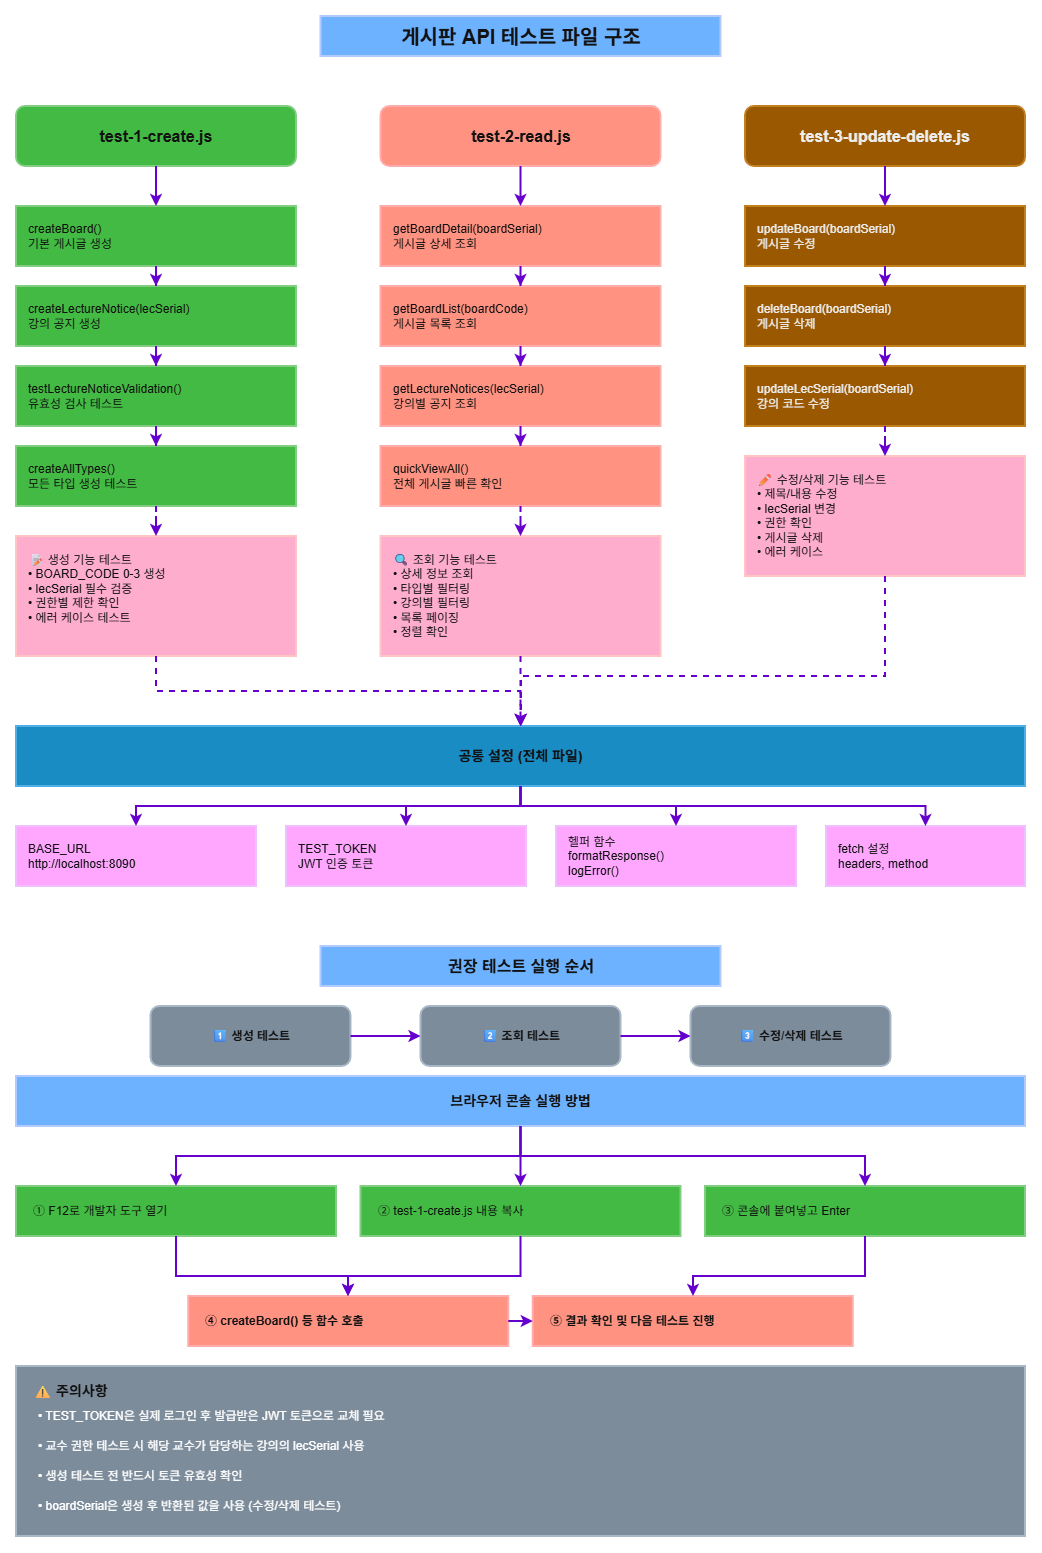

The diagram above was exported from draw.io. Its source (the exported page's mxGraphModel, read from the mxfile embedded in the PNG):
<mxGraphModel dx="1188" dy="648" grid="1" gridSize="10" guides="1" tooltips="1" connect="1" arrows="1" fold="1" page="1" pageScale="1" pageWidth="1169" pageHeight="1654" background="light-dark(#FFFFFF,#FFFFFF)" math="0" shadow="0">
  <root>
    <mxCell id="0" />
    <mxCell id="1" parent="0" />
    <mxCell id="title" value="게시판 API 테스트 파일 구조" style="text;html=1;strokeColor=#001DBC;fillColor=#0050ef;align=center;verticalAlign=middle;whiteSpace=wrap;rounded=0;fontSize=20;fontStyle=1;strokeWidth=2;fontColor=#ffffff;" parent="1" vertex="1">
      <mxGeometry x="384.5" y="30" width="400" height="40" as="geometry" />
    </mxCell>
    <mxCell id="test1" value="test-1-create.js" style="rounded=1;whiteSpace=wrap;html=1;fillColor=#008a00;strokeColor=#005700;fontStyle=1;fontSize=16;strokeWidth=2;fontColor=#ffffff;" parent="1" vertex="1">
      <mxGeometry x="80" y="120" width="280" height="60" as="geometry" />
    </mxCell>
    <mxCell id="test1-func1" value="createBoard()&#10;기본 게시글 생성" style="rounded=0;whiteSpace=wrap;html=1;fillColor=#008a00;strokeColor=#005700;align=left;spacingLeft=10;strokeWidth=2;fontColor=#ffffff;" parent="1" vertex="1">
      <mxGeometry x="80" y="220" width="280" height="60" as="geometry" />
    </mxCell>
    <mxCell id="arrow1" style="edgeStyle=orthogonalEdgeStyle;rounded=0;orthogonalLoop=1;jettySize=auto;html=1;strokeColor=light-dark(#D5E8D4,#6600CC);strokeWidth=2;" parent="1" source="test1" target="test1-func1" edge="1">
      <mxGeometry relative="1" as="geometry" />
    </mxCell>
    <mxCell id="test1-func2" value="createLectureNotice(lecSerial)&#10;강의 공지 생성" style="rounded=0;whiteSpace=wrap;html=1;fillColor=#008a00;strokeColor=#005700;align=left;spacingLeft=10;strokeWidth=2;fontColor=#ffffff;" parent="1" vertex="1">
      <mxGeometry x="80" y="300" width="280" height="60" as="geometry" />
    </mxCell>
    <mxCell id="arrow2" style="edgeStyle=orthogonalEdgeStyle;rounded=0;orthogonalLoop=1;jettySize=auto;html=1;strokeColor=light-dark(#D5E8D4,#6600CC);strokeWidth=2;" parent="1" source="test1-func1" target="test1-func2" edge="1">
      <mxGeometry relative="1" as="geometry" />
    </mxCell>
    <mxCell id="test1-func3" value="testLectureNoticeValidation()&#10;유효성 검사 테스트" style="rounded=0;whiteSpace=wrap;html=1;fillColor=#008a00;strokeColor=#005700;align=left;spacingLeft=10;strokeWidth=2;fontColor=#ffffff;" parent="1" vertex="1">
      <mxGeometry x="80" y="380" width="280" height="60" as="geometry" />
    </mxCell>
    <mxCell id="arrow3" style="edgeStyle=orthogonalEdgeStyle;rounded=0;orthogonalLoop=1;jettySize=auto;html=1;strokeColor=light-dark(#D5E8D4,#6600CC);strokeWidth=2;" parent="1" source="test1-func2" target="test1-func3" edge="1">
      <mxGeometry relative="1" as="geometry" />
    </mxCell>
    <mxCell id="test1-func4" value="createAllTypes()&#10;모든 타입 생성 테스트" style="rounded=0;whiteSpace=wrap;html=1;fillColor=#008a00;strokeColor=#005700;align=left;spacingLeft=10;strokeWidth=2;fontColor=#ffffff;" parent="1" vertex="1">
      <mxGeometry x="80" y="460" width="280" height="60" as="geometry" />
    </mxCell>
    <mxCell id="arrow4" style="edgeStyle=orthogonalEdgeStyle;rounded=0;orthogonalLoop=1;jettySize=auto;html=1;strokeColor=light-dark(#D5E8D4,#6600CC);strokeWidth=2;" parent="1" source="test1-func3" target="test1-func4" edge="1">
      <mxGeometry relative="1" as="geometry" />
    </mxCell>
    <mxCell id="test1-desc" value="📝 생성 기능 테스트&#10;• BOARD_CODE 0-3 생성&#10;• lecSerial 필수 검증&#10;• 권한별 제한 확인&#10;• 에러 케이스 테스트" style="rounded=0;whiteSpace=wrap;html=1;fillColor=#a20025;strokeColor=#6F0000;align=left;spacingLeft=10;verticalAlign=top;spacingTop=10;strokeWidth=2;fontColor=#ffffff;" parent="1" vertex="1">
      <mxGeometry x="80" y="550" width="280" height="120" as="geometry" />
    </mxCell>
    <mxCell id="arrow5" style="edgeStyle=orthogonalEdgeStyle;rounded=0;orthogonalLoop=1;jettySize=auto;html=1;dashed=1;strokeColor=light-dark(#D5E8D4,#6600CC);strokeWidth=2;" parent="1" source="test1-func4" target="test1-desc" edge="1">
      <mxGeometry relative="1" as="geometry" />
    </mxCell>
    <mxCell id="test2" value="test-2-read.js" style="rounded=1;whiteSpace=wrap;html=1;fillColor=#e51400;strokeColor=#B20000;fontStyle=1;fontSize=16;strokeWidth=2;fontColor=#ffffff;" parent="1" vertex="1">
      <mxGeometry x="444.5" y="120" width="280" height="60" as="geometry" />
    </mxCell>
    <mxCell id="test2-func1" value="getBoardDetail(boardSerial)&#10;게시글 상세 조회" style="rounded=0;whiteSpace=wrap;html=1;fillColor=#e51400;strokeColor=#B20000;align=left;spacingLeft=10;strokeWidth=2;fontColor=#ffffff;" parent="1" vertex="1">
      <mxGeometry x="444.5" y="220" width="280" height="60" as="geometry" />
    </mxCell>
    <mxCell id="arrow6" style="edgeStyle=orthogonalEdgeStyle;rounded=0;orthogonalLoop=1;jettySize=auto;html=1;strokeColor=light-dark(#D5E8D4,#6600CC);strokeWidth=2;" parent="1" source="test2" target="test2-func1" edge="1">
      <mxGeometry relative="1" as="geometry" />
    </mxCell>
    <mxCell id="test2-func2" value="getBoardList(boardCode)&#10;게시글 목록 조회" style="rounded=0;whiteSpace=wrap;html=1;fillColor=#e51400;strokeColor=#B20000;align=left;spacingLeft=10;strokeWidth=2;fontColor=#ffffff;" parent="1" vertex="1">
      <mxGeometry x="444.5" y="300" width="280" height="60" as="geometry" />
    </mxCell>
    <mxCell id="arrow7" style="edgeStyle=orthogonalEdgeStyle;rounded=0;orthogonalLoop=1;jettySize=auto;html=1;strokeColor=light-dark(#D5E8D4,#6600CC);strokeWidth=2;" parent="1" source="test2-func1" target="test2-func2" edge="1">
      <mxGeometry relative="1" as="geometry" />
    </mxCell>
    <mxCell id="test2-func3" value="getLectureNotices(lecSerial)&#10;강의별 공지 조회" style="rounded=0;whiteSpace=wrap;html=1;fillColor=#e51400;strokeColor=#B20000;align=left;spacingLeft=10;strokeWidth=2;fontColor=#ffffff;" parent="1" vertex="1">
      <mxGeometry x="444.5" y="380" width="280" height="60" as="geometry" />
    </mxCell>
    <mxCell id="arrow8" style="edgeStyle=orthogonalEdgeStyle;rounded=0;orthogonalLoop=1;jettySize=auto;html=1;strokeColor=light-dark(#D5E8D4,#6600CC);strokeWidth=2;" parent="1" source="test2-func2" target="test2-func3" edge="1">
      <mxGeometry relative="1" as="geometry" />
    </mxCell>
    <mxCell id="test2-func4" value="quickViewAll()&#10;전체 게시글 빠른 확인" style="rounded=0;whiteSpace=wrap;html=1;fillColor=#e51400;strokeColor=#B20000;align=left;spacingLeft=10;strokeWidth=2;fontColor=#ffffff;" parent="1" vertex="1">
      <mxGeometry x="444.5" y="460" width="280" height="60" as="geometry" />
    </mxCell>
    <mxCell id="arrow9" style="edgeStyle=orthogonalEdgeStyle;rounded=0;orthogonalLoop=1;jettySize=auto;html=1;strokeColor=light-dark(#D5E8D4,#6600CC);strokeWidth=2;" parent="1" source="test2-func3" target="test2-func4" edge="1">
      <mxGeometry relative="1" as="geometry" />
    </mxCell>
    <mxCell id="test2-desc" value="🔍 조회 기능 테스트&#10;• 상세 정보 조회&#10;• 타입별 필터링&#10;• 강의별 필터링&#10;• 목록 페이징&#10;• 정렬 확인" style="rounded=0;whiteSpace=wrap;html=1;fillColor=#a20025;strokeColor=#6F0000;align=left;spacingLeft=10;verticalAlign=top;spacingTop=10;strokeWidth=2;fontColor=#ffffff;" parent="1" vertex="1">
      <mxGeometry x="444.5" y="550" width="280" height="120" as="geometry" />
    </mxCell>
    <mxCell id="arrow10" style="edgeStyle=orthogonalEdgeStyle;rounded=0;orthogonalLoop=1;jettySize=auto;html=1;dashed=1;strokeColor=light-dark(#D5E8D4,#6600CC);strokeWidth=2;" parent="1" source="test2-func4" target="test2-desc" edge="1">
      <mxGeometry relative="1" as="geometry" />
    </mxCell>
    <mxCell id="test3" value="test-3-update-delete.js" style="rounded=1;whiteSpace=wrap;html=1;fillColor=#f0a30a;strokeColor=#BD7000;fontStyle=1;fontSize=16;strokeWidth=2;fontColor=#000000;" parent="1" vertex="1">
      <mxGeometry x="809" y="120" width="280" height="60" as="geometry" />
    </mxCell>
    <mxCell id="test3-func1" value="updateBoard(boardSerial)&#10;게시글 수정" style="rounded=0;whiteSpace=wrap;html=1;fillColor=#f0a30a;strokeColor=#BD7000;align=left;spacingLeft=10;strokeWidth=2;fontColor=#000000;" parent="1" vertex="1">
      <mxGeometry x="809" y="220" width="280" height="60" as="geometry" />
    </mxCell>
    <mxCell id="arrow11" style="edgeStyle=orthogonalEdgeStyle;rounded=0;orthogonalLoop=1;jettySize=auto;html=1;strokeColor=light-dark(#D5E8D4,#6600CC);strokeWidth=2;" parent="1" source="test3" target="test3-func1" edge="1">
      <mxGeometry relative="1" as="geometry" />
    </mxCell>
    <mxCell id="test3-func2" value="deleteBoard(boardSerial)&#10;게시글 삭제" style="rounded=0;whiteSpace=wrap;html=1;fillColor=#f0a30a;strokeColor=#BD7000;align=left;spacingLeft=10;strokeWidth=2;fontColor=#000000;" parent="1" vertex="1">
      <mxGeometry x="809" y="300" width="280" height="60" as="geometry" />
    </mxCell>
    <mxCell id="arrow12" style="edgeStyle=orthogonalEdgeStyle;rounded=0;orthogonalLoop=1;jettySize=auto;html=1;strokeColor=light-dark(#D5E8D4,#6600CC);strokeWidth=2;" parent="1" source="test3-func1" target="test3-func2" edge="1">
      <mxGeometry relative="1" as="geometry" />
    </mxCell>
    <mxCell id="test3-func3" value="updateLecSerial(boardSerial)&#10;강의 코드 수정" style="rounded=0;whiteSpace=wrap;html=1;fillColor=#f0a30a;strokeColor=#BD7000;align=left;spacingLeft=10;strokeWidth=2;fontColor=#000000;" parent="1" vertex="1">
      <mxGeometry x="809" y="380" width="280" height="60" as="geometry" />
    </mxCell>
    <mxCell id="arrow13" style="edgeStyle=orthogonalEdgeStyle;rounded=0;orthogonalLoop=1;jettySize=auto;html=1;strokeColor=light-dark(#D5E8D4,#6600CC);strokeWidth=2;" parent="1" source="test3-func2" target="test3-func3" edge="1">
      <mxGeometry relative="1" as="geometry" />
    </mxCell>
    <mxCell id="test3-desc" value="✏ 수정/삭제 기능 테스트&#10;• 제목/내용 수정&#10;• lecSerial 변경&#10;• 권한 확인&#10;• 게시글 삭제&#10;• 에러 케이스" style="rounded=0;whiteSpace=wrap;html=1;fillColor=#a20025;strokeColor=#6F0000;align=left;spacingLeft=10;verticalAlign=top;spacingTop=10;strokeWidth=2;fontColor=#ffffff;" parent="1" vertex="1">
      <mxGeometry x="809" y="470" width="280" height="120" as="geometry" />
    </mxCell>
    <mxCell id="arrow14" style="edgeStyle=orthogonalEdgeStyle;rounded=0;orthogonalLoop=1;jettySize=auto;html=1;dashed=1;strokeColor=light-dark(#D5E8D4,#6600CC);strokeWidth=2;" parent="1" source="test3-func3" target="test3-desc" edge="1">
      <mxGeometry relative="1" as="geometry" />
    </mxCell>
    <mxCell id="common" value="공통 설정 (전체 파일)" style="rounded=0;whiteSpace=wrap;html=1;fillColor=#1ba1e2;strokeColor=#006EAF;fontStyle=1;fontSize=14;strokeWidth=2;fontColor=#ffffff;" parent="1" vertex="1">
      <mxGeometry x="80" y="740" width="1009" height="60" as="geometry" />
    </mxCell>
    <mxCell id="arrow15" style="edgeStyle=orthogonalEdgeStyle;rounded=0;orthogonalLoop=1;jettySize=auto;html=1;dashed=1;strokeColor=light-dark(#D5E8D4,#6600CC);strokeWidth=2;" parent="1" source="test1-desc" target="common" edge="1">
      <mxGeometry relative="1" as="geometry" />
    </mxCell>
    <mxCell id="arrow16" style="edgeStyle=orthogonalEdgeStyle;rounded=0;orthogonalLoop=1;jettySize=auto;html=1;dashed=1;strokeColor=light-dark(#D5E8D4,#6600CC);strokeWidth=2;" parent="1" source="test2-desc" target="common" edge="1">
      <mxGeometry relative="1" as="geometry" />
    </mxCell>
    <mxCell id="arrow17" style="edgeStyle=orthogonalEdgeStyle;rounded=0;orthogonalLoop=1;jettySize=auto;html=1;dashed=1;strokeColor=light-dark(#D5E8D4,#6600CC);strokeWidth=2;" parent="1" source="test3-desc" target="common" edge="1">
      <mxGeometry relative="1" as="geometry">
        <Array as="points">
          <mxPoint x="949" y="690" />
          <mxPoint x="585" y="690" />
        </Array>
      </mxGeometry>
    </mxCell>
    <mxCell id="common-detail1" value="BASE_URL&#10;http://localhost:8090" style="rounded=0;whiteSpace=wrap;html=1;fillColor=#6a00ff;strokeColor=#3700CC;align=left;spacingLeft=10;strokeWidth=2;fontColor=#ffffff;" parent="1" vertex="1">
      <mxGeometry x="80" y="840" width="240" height="60" as="geometry" />
    </mxCell>
    <mxCell id="arrow18" style="edgeStyle=orthogonalEdgeStyle;rounded=0;orthogonalLoop=1;jettySize=auto;html=1;strokeColor=light-dark(#D5E8D4,#6600CC);strokeWidth=2;" parent="1" source="common" target="common-detail1" edge="1">
      <mxGeometry relative="1" as="geometry" />
    </mxCell>
    <mxCell id="common-detail2" value="TEST_TOKEN&#10;JWT 인증 토큰" style="rounded=0;whiteSpace=wrap;html=1;fillColor=#6a00ff;strokeColor=#3700CC;align=left;spacingLeft=10;strokeWidth=2;fontColor=#ffffff;" parent="1" vertex="1">
      <mxGeometry x="350" y="840" width="240" height="60" as="geometry" />
    </mxCell>
    <mxCell id="arrow19" style="edgeStyle=orthogonalEdgeStyle;rounded=0;orthogonalLoop=1;jettySize=auto;html=1;strokeColor=light-dark(#D5E8D4,#6600CC);strokeWidth=2;" parent="1" source="common" target="common-detail2" edge="1">
      <mxGeometry relative="1" as="geometry" />
    </mxCell>
    <mxCell id="common-detail3" value="헬퍼 함수&#10;formatResponse()&#10;logError()" style="rounded=0;whiteSpace=wrap;html=1;fillColor=#6a00ff;strokeColor=#3700CC;align=left;spacingLeft=10;strokeWidth=2;fontColor=#ffffff;" parent="1" vertex="1">
      <mxGeometry x="620" y="840" width="240" height="60" as="geometry" />
    </mxCell>
    <mxCell id="arrow20" style="edgeStyle=orthogonalEdgeStyle;rounded=0;orthogonalLoop=1;jettySize=auto;html=1;strokeColor=light-dark(#D5E8D4,#6600CC);strokeWidth=2;" parent="1" source="common" target="common-detail3" edge="1">
      <mxGeometry relative="1" as="geometry" />
    </mxCell>
    <mxCell id="common-detail4" value="fetch 설정&#10;headers, method" style="rounded=0;whiteSpace=wrap;html=1;fillColor=#6a00ff;strokeColor=#3700CC;align=left;spacingLeft=10;strokeWidth=2;fontColor=#ffffff;" parent="1" vertex="1">
      <mxGeometry x="890" y="840" width="199" height="60" as="geometry" />
    </mxCell>
    <mxCell id="arrow21" style="edgeStyle=orthogonalEdgeStyle;rounded=0;orthogonalLoop=1;jettySize=auto;html=1;strokeColor=light-dark(#D5E8D4,#6600CC);strokeWidth=2;" parent="1" source="common" target="common-detail4" edge="1">
      <mxGeometry relative="1" as="geometry" />
    </mxCell>
    <mxCell id="flow-title" value="권장 테스트 실행 순서" style="text;html=1;strokeColor=#001DBC;fillColor=#0050ef;align=center;verticalAlign=middle;whiteSpace=wrap;rounded=0;fontSize=16;fontStyle=1;strokeWidth=2;fontColor=#ffffff;" parent="1" vertex="1">
      <mxGeometry x="384.5" y="960" width="400" height="40" as="geometry" />
    </mxCell>
    <mxCell id="flow1" value="1⃣ 생성 테스트" style="rounded=1;whiteSpace=wrap;html=1;fillColor=#647687;strokeColor=#314354;fontStyle=1;strokeWidth=2;fontColor=#ffffff;" parent="1" vertex="1">
      <mxGeometry x="214.5" y="1020" width="200" height="60" as="geometry" />
    </mxCell>
    <mxCell id="flow2" value="2⃣ 조회 테스트" style="rounded=1;whiteSpace=wrap;html=1;fillColor=#647687;strokeColor=#314354;fontStyle=1;strokeWidth=2;fontColor=#ffffff;" parent="1" vertex="1">
      <mxGeometry x="484.5" y="1020" width="200" height="60" as="geometry" />
    </mxCell>
    <mxCell id="arrow22" style="edgeStyle=orthogonalEdgeStyle;rounded=0;orthogonalLoop=1;jettySize=auto;html=1;strokeWidth=2;strokeColor=light-dark(#D5E8D4,#6600CC);" parent="1" source="flow1" target="flow2" edge="1">
      <mxGeometry relative="1" as="geometry" />
    </mxCell>
    <mxCell id="flow3" value="3⃣ 수정/삭제 테스트" style="rounded=1;whiteSpace=wrap;html=1;fillColor=#647687;strokeColor=#314354;fontStyle=1;strokeWidth=2;fontColor=#ffffff;" parent="1" vertex="1">
      <mxGeometry x="754.5" y="1020" width="200" height="60" as="geometry" />
    </mxCell>
    <mxCell id="arrow23" style="edgeStyle=orthogonalEdgeStyle;rounded=0;orthogonalLoop=1;jettySize=auto;html=1;strokeWidth=2;strokeColor=light-dark(#D5E8D4,#6600CC);" parent="1" source="flow2" target="flow3" edge="1">
      <mxGeometry relative="1" as="geometry" />
    </mxCell>
    <mxCell id="exec-title" value="브라우저 콘솔 실행 방법" style="rounded=0;whiteSpace=wrap;html=1;fillColor=#0050ef;strokeColor=#001DBC;fontStyle=1;fontSize=14;strokeWidth=2;fontColor=#ffffff;" parent="1" vertex="1">
      <mxGeometry x="80" y="1090" width="1009" height="50" as="geometry" />
    </mxCell>
    <mxCell id="exec-step1" value="① F12로 개발자 도구 열기" style="rounded=0;whiteSpace=wrap;html=1;fillColor=#008a00;strokeColor=#005700;align=left;spacingLeft=15;strokeWidth=2;fontColor=#ffffff;" parent="1" vertex="1">
      <mxGeometry x="80" y="1200" width="320" height="50" as="geometry" />
    </mxCell>
    <mxCell id="arrow24" style="edgeStyle=orthogonalEdgeStyle;rounded=0;orthogonalLoop=1;jettySize=auto;html=1;strokeColor=light-dark(#D5E8D4,#6600CC);strokeWidth=2;" parent="1" source="exec-title" target="exec-step1" edge="1">
      <mxGeometry relative="1" as="geometry" />
    </mxCell>
    <mxCell id="exec-step2" value="② test-1-create.js 내용 복사" style="rounded=0;whiteSpace=wrap;html=1;fillColor=#008a00;strokeColor=#005700;align=left;spacingLeft=15;strokeWidth=2;fontColor=#ffffff;" parent="1" vertex="1">
      <mxGeometry x="424.5" y="1200" width="320" height="50" as="geometry" />
    </mxCell>
    <mxCell id="arrow25" style="edgeStyle=orthogonalEdgeStyle;rounded=0;orthogonalLoop=1;jettySize=auto;html=1;strokeColor=light-dark(#D5E8D4,#6600CC);strokeWidth=2;" parent="1" source="exec-title" target="exec-step2" edge="1">
      <mxGeometry relative="1" as="geometry" />
    </mxCell>
    <mxCell id="exec-step3" value="③ 콘솔에 붙여넣고 Enter" style="rounded=0;whiteSpace=wrap;html=1;fillColor=#008a00;strokeColor=#005700;align=left;spacingLeft=15;strokeWidth=2;fontColor=#ffffff;" parent="1" vertex="1">
      <mxGeometry x="769" y="1200" width="320" height="50" as="geometry" />
    </mxCell>
    <mxCell id="arrow26" style="edgeStyle=orthogonalEdgeStyle;rounded=0;orthogonalLoop=1;jettySize=auto;html=1;strokeColor=light-dark(#D5E8D4,#6600CC);strokeWidth=2;" parent="1" source="exec-title" target="exec-step3" edge="1">
      <mxGeometry relative="1" as="geometry" />
    </mxCell>
    <mxCell id="exec-step4" value="④ createBoard() 등 함수 호출" style="rounded=0;whiteSpace=wrap;html=1;fillColor=#e51400;strokeColor=#B20000;align=left;spacingLeft=15;fontStyle=1;strokeWidth=2;fontColor=#ffffff;" parent="1" vertex="1">
      <mxGeometry x="252.25" y="1310" width="320" height="50" as="geometry" />
    </mxCell>
    <mxCell id="arrow27" style="edgeStyle=orthogonalEdgeStyle;rounded=0;orthogonalLoop=1;jettySize=auto;html=1;strokeColor=light-dark(#D5E8D4,#6600CC);strokeWidth=2;" parent="1" source="exec-step1" target="exec-step4" edge="1">
      <mxGeometry relative="1" as="geometry">
        <Array as="points">
          <mxPoint x="240" y="1290" />
          <mxPoint x="412" y="1290" />
        </Array>
      </mxGeometry>
    </mxCell>
    <mxCell id="arrow28" style="edgeStyle=orthogonalEdgeStyle;rounded=0;orthogonalLoop=1;jettySize=auto;html=1;strokeColor=light-dark(#D5E8D4,#6600CC);strokeWidth=2;" parent="1" source="exec-step2" target="exec-step4" edge="1">
      <mxGeometry relative="1" as="geometry">
        <Array as="points">
          <mxPoint x="584.5" y="1290" />
          <mxPoint x="412" y="1290" />
        </Array>
      </mxGeometry>
    </mxCell>
    <mxCell id="exec-step5" value="⑤ 결과 확인 및 다음 테스트 진행" style="rounded=0;whiteSpace=wrap;html=1;fillColor=#e51400;strokeColor=#B20000;align=left;spacingLeft=15;fontStyle=1;strokeWidth=2;fontColor=#ffffff;" parent="1" vertex="1">
      <mxGeometry x="596.75" y="1310" width="320" height="50" as="geometry" />
    </mxCell>
    <mxCell id="arrow29" style="edgeStyle=orthogonalEdgeStyle;rounded=0;orthogonalLoop=1;jettySize=auto;html=1;strokeColor=light-dark(#D5E8D4,#6600CC);strokeWidth=2;" parent="1" source="exec-step3" target="exec-step5" edge="1">
      <mxGeometry relative="1" as="geometry">
        <Array as="points">
          <mxPoint x="929" y="1290" />
          <mxPoint x="757" y="1290" />
        </Array>
      </mxGeometry>
    </mxCell>
    <mxCell id="arrow30" style="edgeStyle=orthogonalEdgeStyle;rounded=0;orthogonalLoop=1;jettySize=auto;html=1;strokeColor=light-dark(#D5E8D4,#6600CC);strokeWidth=2;" parent="1" source="exec-step4" target="exec-step5" edge="1">
      <mxGeometry relative="1" as="geometry" />
    </mxCell>
    <mxCell id="notice" value="⚠ 주의사항" style="rounded=0;whiteSpace=wrap;html=1;fillColor=#647687;strokeColor=#314354;fontStyle=1;fontSize=14;align=left;verticalAlign=top;spacingLeft=15;spacingTop=10;strokeWidth=2;fontColor=#ffffff;" parent="1" vertex="1">
      <mxGeometry x="80" y="1380" width="1009" height="170" as="geometry" />
    </mxCell>
    <mxCell id="notice1" value="• TEST_TOKEN은 실제 로그인 후 발급받은 JWT 토큰으로 교체 필요" style="text;html=1;strokeColor=none;fillColor=none;align=left;verticalAlign=middle;whiteSpace=wrap;rounded=0;fontSize=12;strokeWidth=2;" parent="1" vertex="1">
      <mxGeometry x="100" y="1420" width="500" height="20" as="geometry" />
    </mxCell>
    <mxCell id="notice2" value="• 교수 권한 테스트 시 해당 교수가 담당하는 강의의 lecSerial 사용" style="text;html=1;strokeColor=none;fillColor=none;align=left;verticalAlign=middle;whiteSpace=wrap;rounded=0;fontSize=12;strokeWidth=2;" parent="1" vertex="1">
      <mxGeometry x="100" y="1450" width="500" height="20" as="geometry" />
    </mxCell>
    <mxCell id="notice3" value="• 생성 테스트 전 반드시 토큰 유효성 확인" style="text;html=1;strokeColor=none;fillColor=none;align=left;verticalAlign=middle;whiteSpace=wrap;rounded=0;fontSize=12;strokeWidth=2;" parent="1" vertex="1">
      <mxGeometry x="100" y="1480" width="400" height="20" as="geometry" />
    </mxCell>
    <mxCell id="notice4" value="• boardSerial은 생성 후 반환된 값을 사용 (수정/삭제 테스트)" style="text;html=1;strokeColor=none;fillColor=none;align=left;verticalAlign=middle;whiteSpace=wrap;rounded=0;fontSize=12;strokeWidth=2;" parent="1" vertex="1">
      <mxGeometry x="100" y="1510" width="500" height="20" as="geometry" />
    </mxCell>
  </root>
</mxGraphModel>